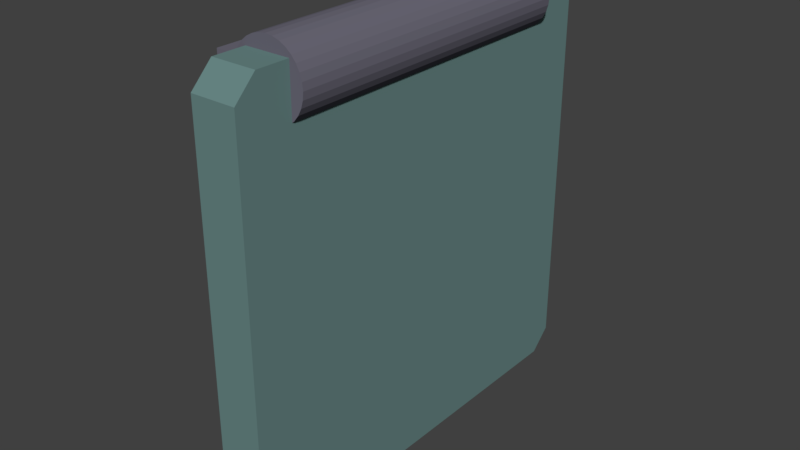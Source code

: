 # Source: bridge.blend  (saved by Blender 2.78.0; exported with 4.5.12 LTS)
import bpy
from mathutils import Matrix  # noqa: F401  (used for matrix-valued properties, if any)

bpy.ops.wm.read_factory_settings(use_empty=True)
scene = bpy.context.scene
scene.name = 'Scene'

# ---- collections
col_collection_1 = bpy.data.collections.new('Collection 1'); scene.collection.children.link(col_collection_1)

# ---- materials (node trees are filled in below, after node groups)
mat_material_192 = bpy.data.materials.new('Material.192')
mat_material_192.alpha_threshold = 0.0
mat_material_192.use_transparent_shadow = False
mat_material_192.diffuse_color = (0.1487, 0.1425, 0.1845, 1.0)
mat_material_192.roughness = 0.5
mat_material_191 = bpy.data.materials.new('Material.191')
mat_material_191.alpha_threshold = 0.0
mat_material_191.use_transparent_shadow = False
mat_material_191.diffuse_color = (0.1412, 0.2454, 0.2387, 1.0)
mat_material_191.roughness = 0.5
mat_material_191.line_color = (0.0, 0.0, 0.0, 1.0)

# ---- material node trees

# ---- world
world_world = bpy.data.worlds.new('World'); scene.world = world_world
world_world.color = (0.05088, 0.05088, 0.05088)
world_world.use_sun_shadow = False
world_world.sun_shadow_jitter_overblur = 0.0
world_world.cycles.sampling_method = 'MANUAL'

# ---- meshes
me_cylinder_001 = bpy.data.meshes.new('Cylinder.001')
me_cylinder_001.from_pydata([(0.0, 1.0, -1.0), (0.0, 1.0, 1.0), (0.1951, 0.9808, -1.0), (0.1951, 0.9808, 1.0), (0.3827, 0.9239, -1.0), (0.3827, 0.9239, 1.0), (0.5556, 0.8315, -1.0), (0.5556, 0.8315, 1.0), (0.7071, 0.7071, -1.0), (0.7071, 0.7071, 1.0), (0.8315, 0.5556, -1.0), (0.8315, 0.5556, 1.0), (0.9239, 0.3827, -1.0), (0.9239, 0.3827, 1.0), (0.9808, 0.1951, -1.0), (0.9808, 0.1951, 1.0), (1.0, 7.55e-08, -1.0), (1.0, 7.55e-08, 1.0), (0.9808, -0.1951, -1.0), (0.9808, -0.1951, 1.0), (0.9239, -0.3827, -1.0), (0.9239, -0.3827, 1.0), (0.8315, -0.5556, -1.0), (0.8315, -0.5556, 1.0), (0.7071, -0.7071, -1.0), (0.7071, -0.7071, 1.0), (0.5556, -0.8315, -1.0), (0.5556, -0.8315, 1.0), (0.3827, -0.9239, -1.0), (0.3827, -0.9239, 1.0), (0.1951, -0.9808, -1.0), (0.1951, -0.9808, 1.0), (-3.258e-07, -1.0, -1.0), (-3.258e-07, -1.0, 1.0), (-0.1951, -0.9808, -1.0), (-0.1951, -0.9808, 1.0), (-0.3827, -0.9239, -1.0), (-0.3827, -0.9239, 1.0), (-0.5556, -0.8315, -1.0), (-0.5556, -0.8315, 1.0), (-0.7071, -0.7071, -1.0), (-0.7071, -0.7071, 1.0), (-0.8315, -0.5556, -1.0), (-0.8315, -0.5556, 1.0), (-0.9239, -0.3827, -1.0), (-0.9239, -0.3827, 1.0), (-0.9808, -0.1951, -1.0), (-0.9808, -0.1951, 1.0), (-1.0, 9.656e-07, -1.0), (-1.0, 9.656e-07, 1.0), (-0.9808, 0.1951, -1.0), (-0.9808, 0.1951, 1.0), (-0.9239, 0.3827, -1.0), (-0.9239, 0.3827, 1.0), (-0.8315, 0.5556, -1.0), (-0.8315, 0.5556, 1.0), (-0.7071, 0.7071, -1.0), (-0.7071, 0.7071, 1.0), (-0.5556, 0.8315, -1.0), (-0.5556, 0.8315, 1.0), (-0.3827, 0.9239, -1.0), (-0.3827, 0.9239, 1.0), (-0.1951, 0.9808, -1.0), (-0.1951, 0.9808, 1.0), (-1.486, -0.3836, 1.0), (-1.486, -0.3836, -1.0), (-1.486, -0.196, -1.0), (-1.486, -0.196, 1.0), (-1.486, -0.0009482, -1.0), (-1.486, -0.0009482, 1.0), (-1.486, 0.1941, -1.0), (-1.486, 0.1941, 1.0), (-1.486, 0.3817, -1.0), (-1.486, 0.3817, 1.0), (-1.486, 0.5546, -1.0), (-1.486, 0.5546, 1.0), (-0.8387, 5.609, 1.0), (-0.8387, 5.609, -1.0), (-1.493, 5.608, 1.0), (-1.493, 5.608, -1.0)], [], [(0, 1, 3, 2), (2, 3, 5, 4), (4, 5, 7, 6), (6, 7, 9, 8), (8, 9, 11, 10), (10, 11, 13, 12), (12, 13, 15, 14), (14, 15, 17, 16), (16, 17, 19, 18), (18, 19, 21, 20), (20, 21, 23, 22), (22, 23, 25, 24), (24, 25, 27, 26), (26, 27, 29, 28), (28, 29, 31, 30), (30, 31, 33, 32), (32, 33, 35, 34), (34, 35, 37, 36), (36, 37, 39, 38), (38, 39, 41, 40), (40, 41, 43, 42), (42, 43, 45, 44), (48, 46, 66, 68), (53, 55, 75, 73), (50, 48, 68, 70), (44, 45, 64, 65), (52, 50, 70, 72), (54, 55, 57, 56), (56, 57, 59, 58), (58, 59, 61, 60), (3, 1, 63, 61, 59, 57, 55, 53, 51, 49, 47, 45, 43, 41, 39, 37, 35, 33, 31, 29, 27, 25, 23, 21, 19, 17, 15, 13, 11, 9, 7, 5), (60, 61, 63, 62), (62, 63, 1, 0), (0, 2, 4, 6, 8, 10, 12, 14, 16, 18, 20, 22, 24, 26, 28, 30, 32, 34, 36, 38, 40, 42, 44, 46, 48, 50, 52, 54, 56, 58, 60, 62), (65, 64, 67, 66), (66, 67, 69, 68), (68, 69, 71, 70), (70, 71, 73, 72), (72, 73, 75, 74), (51, 53, 73, 71), (46, 44, 65, 66), (49, 51, 71, 69), (55, 54, 77, 76), (47, 49, 69, 67), (45, 47, 67, 64), (54, 52, 72, 74), (76, 77, 79, 78), (75, 55, 76, 78), (74, 75, 78, 79), (54, 74, 79, 77)])
me_cylinder_001.materials.append(mat_material_192)
me_cylinder_001.use_remesh_preserve_volume = False
me_cylinder_001.use_remesh_preserve_attributes = False
me_cylinder_001.use_mirror_vertex_groups = False
me_cylinder_001.update()
me_cube_225 = bpy.data.meshes.new('Cube.225')
me_cube_225.from_pydata([(1.8, 0.9081, -0.9584), (1.8, -0.8919, -0.9584), (-0.1, -0.8919, -0.9584), (-0.1, 0.9081, -0.9584), (1.8, 0.9081, 1.042), (1.8, -0.8919, 1.042), (-0.1, -0.8919, 1.042), (-0.1, 0.9081, 1.042), (-0.005004, 1.008, -0.9584), (-0.005004, -0.9919, -0.9584), (-0.005004, 1.008, 1.042), (-0.005004, -0.9919, 1.042), (1.71, 1.008, -0.9584), (1.71, -0.9919, -0.9584), (1.71, 1.008, 1.042), (1.71, -0.9919, 1.042)], [], [(8, 9, 2, 3), (10, 7, 6, 11), (0, 4, 5, 1), (9, 11, 6, 2), (2, 6, 7, 3), (10, 8, 3, 7), (14, 12, 8, 10), (13, 15, 11, 9), (14, 10, 11, 15), (12, 13, 9, 8), (0, 1, 13, 12), (4, 14, 15, 5), (1, 5, 15, 13), (4, 0, 12, 14)])
me_cube_225.materials.append(mat_material_191)
me_cube_225.use_remesh_preserve_volume = False
me_cube_225.use_remesh_preserve_attributes = False
me_cube_225.use_mirror_vertex_groups = False
me_cube_225.update()

# ---- objects
ob_cylinder_001 = bpy.data.objects.new('Cylinder.001', me_cylinder_001)
ob_cube_015 = bpy.data.objects.new('Cube.015', me_cube_225)

# ---- transforms, parenting, visibility, modifiers, constraints
ob_cylinder_001.location = (0.0, 0.0, 0.0)
ob_cylinder_001.rotation_euler = (4.712, -0.0, 0.0)
ob_cylinder_001.scale = (0.16, 0.16, -0.7095)
ob_cylinder_001.lineart.crease_threshold = 0.0
ob_cube_015.parent = ob_cylinder_001
ob_cube_015.matrix_parent_inverse = Matrix(((6.25, 0.0, -0.0, -20.0), (0.0, 7.453e-08, -6.25, 11.73), (-4.768e-07, -1.409, -1.681e-08, 19.72), (0.0, 0.0, 0.0, 1.0)))
ob_cube_015.location = (3.2, 13.99, 1.876)
ob_cube_015.rotation_euler = (-0.0, 1.571, 0.0)
ob_cube_015.scale = (1.0, 0.9531, 0.1)
ob_cube_015.lock_rotations_4d = False
ob_cube_015.empty_display_type = 'ARROWS'
ob_cube_015.lineart.crease_threshold = 0.0

# ---- collection membership
col_collection_1.objects.link(ob_cylinder_001)
col_collection_1.objects.link(ob_cube_015)

# ---- scene / render settings (as saved in the file)
scene.frame_start = 0; scene.frame_end = 250; scene.frame_set(0)
scene.render.engine = 'BLENDER_EEVEE_NEXT'
scene.render.resolution_percentage = 50
scene.render.dither_intensity = 0.0
scene.cycles.use_denoising = False
scene.cycles.samples = 128
scene.cycles.sampling_pattern = 'TABULATED_SOBOL'
scene.cycles.light_sampling_threshold = 0.0
scene.cycles.use_adaptive_sampling = False
scene.cycles.use_light_tree = False
scene.cycles.blur_glossy = 0.0
scene.cycles.sample_clamp_indirect = 0.0
scene.view_settings.view_transform = 'Standard'
bpy.context.view_layer.update()

# ---- added for rendering (the .blend has no active camera and no usable light): camera, sun
cam_auto = bpy.data.cameras.new('AutoCamera')
cam_auto.lens = 50.0
cam_auto.sensor_width = 36.0
cam_auto.clip_end = 1000.0
ob_auto_camera = bpy.data.objects.new('AutoCamera', cam_auto)
scene.collection.objects.link(ob_auto_camera)
ob_auto_camera.location = (2.51689, -3.05991, 1.22509)
ob_auto_camera.rotation_euler = (1.09748, -7.21219e-08, 0.694738)
scene.camera = ob_auto_camera
light_auto_sun = bpy.data.lights.new('AutoSun', 'SUN')
light_auto_sun.energy = 3.0
light_auto_sun.angle = 0.0523599
ob_auto_sun = bpy.data.objects.new('AutoSun', light_auto_sun)
scene.collection.objects.link(ob_auto_sun)
ob_auto_sun.rotation_euler = (0.872665, 0.174533, 0.523599)
bpy.context.view_layer.update()
